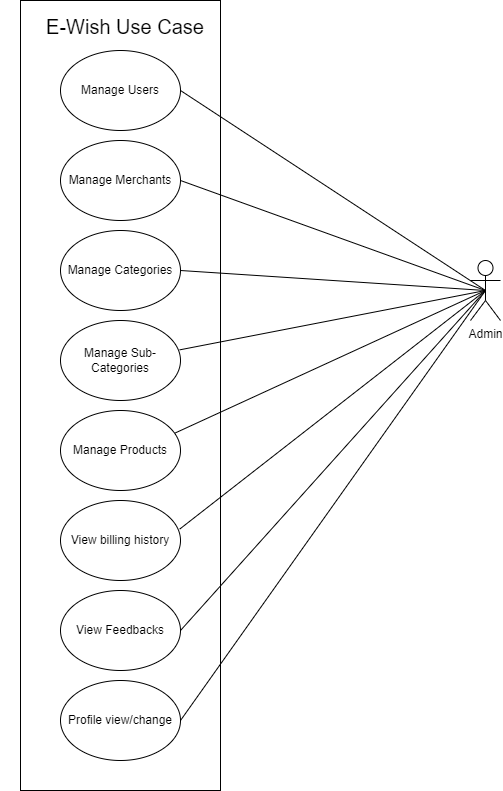

The diagram above was exported from draw.io. Its source (the exported page's mxGraphModel, read from the mxfile embedded in the PNG):
<mxGraphModel dx="2100" dy="1082" grid="1" gridSize="10" guides="1" tooltips="1" connect="1" arrows="1" fold="1" page="1" pageScale="1" pageWidth="850" pageHeight="1100" math="0" shadow="0">
  <root>
    <mxCell id="0" />
    <mxCell id="1" parent="0" />
    <mxCell id="fc5qei_xE52ZSyo0qye8-15" value="" style="rounded=0;whiteSpace=wrap;html=1;fillColor=none;" parent="1" vertex="1">
      <mxGeometry x="310" y="130" width="200" height="790" as="geometry" />
    </mxCell>
    <mxCell id="fc5qei_xE52ZSyo0qye8-8" style="rounded=0;orthogonalLoop=1;jettySize=auto;html=1;exitX=0.5;exitY=0.5;exitDx=0;exitDy=0;exitPerimeter=0;entryX=1;entryY=0.5;entryDx=0;entryDy=0;strokeColor=default;endArrow=none;endFill=0;" parent="1" source="jWXqxZtLJNWqIiCAgZf0-1" target="fc5qei_xE52ZSyo0qye8-1" edge="1">
      <mxGeometry relative="1" as="geometry" />
    </mxCell>
    <mxCell id="jWXqxZtLJNWqIiCAgZf0-1" value="Admin" style="shape=umlActor;verticalLabelPosition=bottom;verticalAlign=top;html=1;outlineConnect=0;" parent="1" vertex="1">
      <mxGeometry x="760" y="390" width="30" height="60" as="geometry" />
    </mxCell>
    <mxCell id="fc5qei_xE52ZSyo0qye8-1" value="Manage Users" style="ellipse;whiteSpace=wrap;html=1;" parent="1" vertex="1">
      <mxGeometry x="350" y="180" width="120" height="80" as="geometry" />
    </mxCell>
    <mxCell id="fc5qei_xE52ZSyo0qye8-2" value="Manage Merchants" style="ellipse;whiteSpace=wrap;html=1;" parent="1" vertex="1">
      <mxGeometry x="350" y="270" width="120" height="80" as="geometry" />
    </mxCell>
    <mxCell id="fc5qei_xE52ZSyo0qye8-3" value="Manage Categories" style="ellipse;whiteSpace=wrap;html=1;" parent="1" vertex="1">
      <mxGeometry x="350" y="360" width="120" height="80" as="geometry" />
    </mxCell>
    <mxCell id="fc5qei_xE52ZSyo0qye8-4" value="Manage Sub-Categories" style="ellipse;whiteSpace=wrap;html=1;" parent="1" vertex="1">
      <mxGeometry x="350" y="450" width="120" height="80" as="geometry" />
    </mxCell>
    <mxCell id="fc5qei_xE52ZSyo0qye8-5" value="Manage Products" style="ellipse;whiteSpace=wrap;html=1;" parent="1" vertex="1">
      <mxGeometry x="350" y="540" width="120" height="80" as="geometry" />
    </mxCell>
    <mxCell id="fc5qei_xE52ZSyo0qye8-6" value="View billing history" style="ellipse;whiteSpace=wrap;html=1;" parent="1" vertex="1">
      <mxGeometry x="350" y="630" width="120" height="80" as="geometry" />
    </mxCell>
    <mxCell id="fc5qei_xE52ZSyo0qye8-7" value="View Feedbacks" style="ellipse;whiteSpace=wrap;html=1;" parent="1" vertex="1">
      <mxGeometry x="350" y="720" width="120" height="80" as="geometry" />
    </mxCell>
    <mxCell id="fc5qei_xE52ZSyo0qye8-9" style="rounded=0;orthogonalLoop=1;jettySize=auto;html=1;exitX=0.5;exitY=0.5;exitDx=0;exitDy=0;exitPerimeter=0;strokeColor=default;endArrow=none;endFill=0;" parent="1" source="jWXqxZtLJNWqIiCAgZf0-1" edge="1">
      <mxGeometry relative="1" as="geometry">
        <mxPoint x="125" y="440" as="sourcePoint" />
        <mxPoint x="470" y="310" as="targetPoint" />
        <Array as="points">
          <mxPoint x="470" y="310" />
        </Array>
      </mxGeometry>
    </mxCell>
    <mxCell id="fc5qei_xE52ZSyo0qye8-10" style="rounded=0;orthogonalLoop=1;jettySize=auto;html=1;exitX=0.5;exitY=0.5;exitDx=0;exitDy=0;exitPerimeter=0;entryX=1;entryY=0.5;entryDx=0;entryDy=0;strokeColor=default;endArrow=none;endFill=0;" parent="1" source="jWXqxZtLJNWqIiCAgZf0-1" target="fc5qei_xE52ZSyo0qye8-3" edge="1">
      <mxGeometry relative="1" as="geometry">
        <mxPoint x="125" y="440" as="sourcePoint" />
        <mxPoint x="360" y="320" as="targetPoint" />
      </mxGeometry>
    </mxCell>
    <mxCell id="fc5qei_xE52ZSyo0qye8-11" style="rounded=0;orthogonalLoop=1;jettySize=auto;html=1;exitX=0.5;exitY=0.5;exitDx=0;exitDy=0;exitPerimeter=0;entryX=0.993;entryY=0.367;entryDx=0;entryDy=0;strokeColor=default;endArrow=none;endFill=0;entryPerimeter=0;" parent="1" source="jWXqxZtLJNWqIiCAgZf0-1" target="fc5qei_xE52ZSyo0qye8-4" edge="1">
      <mxGeometry relative="1" as="geometry">
        <mxPoint x="125" y="440" as="sourcePoint" />
        <mxPoint x="360" y="410" as="targetPoint" />
      </mxGeometry>
    </mxCell>
    <mxCell id="fc5qei_xE52ZSyo0qye8-12" style="rounded=0;orthogonalLoop=1;jettySize=auto;html=1;exitX=0.5;exitY=0.5;exitDx=0;exitDy=0;exitPerimeter=0;entryX=0.953;entryY=0.283;entryDx=0;entryDy=0;strokeColor=default;endArrow=none;endFill=0;entryPerimeter=0;" parent="1" source="jWXqxZtLJNWqIiCAgZf0-1" target="fc5qei_xE52ZSyo0qye8-5" edge="1">
      <mxGeometry relative="1" as="geometry">
        <mxPoint x="125" y="440" as="sourcePoint" />
        <mxPoint x="360" y="500" as="targetPoint" />
      </mxGeometry>
    </mxCell>
    <mxCell id="fc5qei_xE52ZSyo0qye8-13" style="rounded=0;orthogonalLoop=1;jettySize=auto;html=1;exitX=0.5;exitY=0.5;exitDx=0;exitDy=0;exitPerimeter=0;entryX=0.993;entryY=0.358;entryDx=0;entryDy=0;strokeColor=default;endArrow=none;endFill=0;entryPerimeter=0;" parent="1" source="jWXqxZtLJNWqIiCAgZf0-1" target="fc5qei_xE52ZSyo0qye8-6" edge="1">
      <mxGeometry relative="1" as="geometry">
        <mxPoint x="125" y="440" as="sourcePoint" />
        <mxPoint x="360" y="590" as="targetPoint" />
      </mxGeometry>
    </mxCell>
    <mxCell id="fc5qei_xE52ZSyo0qye8-14" style="rounded=0;orthogonalLoop=1;jettySize=auto;html=1;exitX=0.5;exitY=0.5;exitDx=0;exitDy=0;exitPerimeter=0;entryX=1;entryY=0.5;entryDx=0;entryDy=0;strokeColor=default;endArrow=none;endFill=0;" parent="1" source="jWXqxZtLJNWqIiCAgZf0-1" target="fc5qei_xE52ZSyo0qye8-7" edge="1">
      <mxGeometry relative="1" as="geometry">
        <mxPoint x="125" y="440" as="sourcePoint" />
        <mxPoint x="357" y="664" as="targetPoint" />
      </mxGeometry>
    </mxCell>
    <mxCell id="zE_Xjlfv-LG6y9Eeh1N8-1" value="E-Wish Use Case" style="text;html=1;strokeColor=none;fillColor=none;align=center;verticalAlign=middle;whiteSpace=wrap;rounded=0;fontSize=20;" parent="1" vertex="1">
      <mxGeometry x="290" y="141" width="250" height="30" as="geometry" />
    </mxCell>
    <mxCell id="jSt5BUdmZrlWZA7chUXz-1" value="Profile view/change" style="ellipse;whiteSpace=wrap;html=1;" parent="1" vertex="1">
      <mxGeometry x="350" y="810" width="120" height="80" as="geometry" />
    </mxCell>
    <mxCell id="jSt5BUdmZrlWZA7chUXz-2" style="rounded=0;orthogonalLoop=1;jettySize=auto;html=1;exitX=0.5;exitY=0.5;exitDx=0;exitDy=0;exitPerimeter=0;entryX=1;entryY=0.5;entryDx=0;entryDy=0;strokeColor=default;endArrow=none;endFill=0;" parent="1" source="jWXqxZtLJNWqIiCAgZf0-1" target="jSt5BUdmZrlWZA7chUXz-1" edge="1">
      <mxGeometry relative="1" as="geometry">
        <mxPoint x="125" y="440" as="sourcePoint" />
        <mxPoint x="360" y="770" as="targetPoint" />
      </mxGeometry>
    </mxCell>
  </root>
</mxGraphModel>